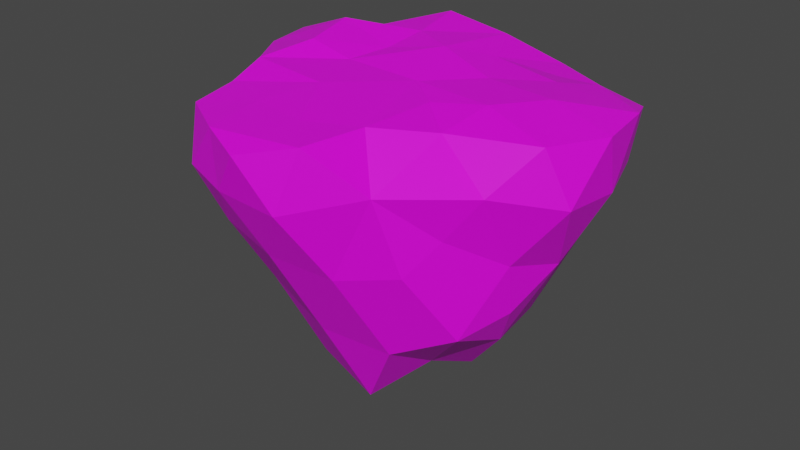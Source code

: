 # Source: Medium_Island_Type_2.blend  (saved by Blender 2.83.18; exported with 4.5.12 LTS)
import bpy
from mathutils import Matrix  # noqa: F401  (used for matrix-valued properties, if any)

bpy.ops.wm.read_factory_settings(use_empty=True)
scene = bpy.context.scene
scene.name = 'Scene'

# ---- collections
col_collection = bpy.data.collections.new('Collection'); scene.collection.children.link(col_collection)

# ---- images (referenced by path relative to the original .blend; pixels are not part of the script)
import os
ASSET_DIR = os.environ.get("B2B_ASSET_DIR", "")  # directory of the original .blend (textures are referenced by path, not embedded)
HERE = os.path.dirname(os.path.abspath(__file__))  # packed textures are extracted next to this script under _unpacked/

def load_image(name, relpath, width, height, colorspace="sRGB"):
    """Load a texture the original file referenced (path relative to the .blend, or extracted next to this script)."""
    p = next((c for c in (os.path.join(HERE, relpath), os.path.join(ASSET_DIR, relpath)) if relpath and os.path.exists(c)), "")
    if p:
        img = bpy.data.images.load(p, check_existing=True)
        img.name = name
    else:  # same state as the original file: an image datablock whose file is absent (Cycles renders it pink)
        img = bpy.data.images.new(name, width, height)
        img.source = "FILE"
        img.filepath = "//" + (relpath or name)
    img.colorspace_settings.name = colorspace
    return img
img_moregradients_png = load_image('MoreGradients.png', 'MoreGradients.png', 1024, 1024, 'sRGB')

# ---- materials (node trees are filled in below, after node groups)
mat_material_001 = bpy.data.materials.new('Material.001')
mat_material_001.use_transparent_shadow = False

# ---- material node trees
mat_material_001.use_nodes = True; mat_material_001.node_tree.nodes.clear()
_N = mat_material_001.node_tree.nodes; _L = mat_material_001.node_tree.links
n0 = _N.new('ShaderNodeBsdfPrincipled'); n0.name = 'Principled BSDF'; n0.location = (10, 300)
n0.distribution = 'GGX'
n0.subsurface_method = 'BURLEY'
n0.inputs[3].default_value = 1.45
n0.inputs[27].default_value = (0.0, 0.0, 0.0, 1.0)
n0.inputs[28].default_value = 1.0
n1 = _N.new('ShaderNodeOutputMaterial'); n1.name = 'Material Output'; n1.location = (300, 300)
n2 = _N.new('ShaderNodeTexImage'); n2.name = 'Image Texture'; n2.location = (-280, 280)
n2.image = img_moregradients_png
_L.new(n0.outputs[0], n1.inputs[0])
_L.new(n2.outputs[0], n0.inputs[0])
n1.is_active_output = True

# ---- world
world_world = bpy.data.worlds.new('World'); scene.world = world_world
world_world.use_nodes = True; world_world.node_tree.nodes.clear()
_N = world_world.node_tree.nodes; _L = world_world.node_tree.links
n0 = _N.new('ShaderNodeOutputWorld'); n0.name = 'World Output'; n0.location = (300, 300)
n1 = _N.new('ShaderNodeBackground'); n1.name = 'Background'; n1.location = (10, 300)
n1.inputs[0].default_value = (0.05088, 0.05088, 0.05088, 1.0)
_L.new(n1.outputs[0], n0.inputs[0])
n0.is_active_output = True
world_world.color = (0.05088, 0.05088, 0.05088)
world_world.use_sun_shadow = False
world_world.sun_shadow_jitter_overblur = 0.0

# ---- meshes
me_icosphere = bpy.data.meshes.new('Icosphere')
me_icosphere.from_pydata([(-0.04042, 9.858, -20.76), (0.9019, 12.45, -16.76), (-4.952, -2.917, -21.96), (-6.742, 2.259, -21.49), (3.311, -5.184, 0.07719), (-10.08, -4.193, -13.81), (-5.36, 11.46, -15.63), (1.741, -2.737, -27.9), (10.37, 8.284, -15.66), (-5.131, 9.262, -22.09), (-17.09, 1.52, -0.6415), (-10.99, -9.286, -0.2463), (-10.87, 3.327, -14.84), (-9.167, -0.4514, -17.96), (6.995, -10.05, -19.92), (8.509, 11.31, -1.004), (5.465, -3.189, 0.06977), (-2.176, -2.217, -26.23), (9.717, 7.085, -20.8), (14.51, -3.569, -15.97), (1.798, 6.853, -25.0), (10.8, 7.299, 0.09066), (2.716, -7.681, -27.28), (0.7557, -11.48, -19.13), (7.444, 1.166, -26.22), (12.31, -1.628, -20.37), (11.97, 3.51, -19.73), (-6.966, -7.421, -17.85), (-2.064, 3.082, -25.28), (-8.295, 6.58, -18.47), (4.769, 9.864, -19.06), (19.19, 3.026, -6.058), (19.26, -3.318, -5.317), (19.65, 1.316, -0.5876), (8.67, -14.02, -3.599), (2.71, -18.31, -5.317), (4.497, -17.03, 0.3782), (-11.88, -12.32, -5.029), (-12.73, -5.98, -5.746), (-15.95, 8.165, -5.46), (-12.44, 12.79, -5.124), (-16.55, 11.97, -2.217), (2.938, 16.67, -4.735), (10.3, 15.06, -3.564), (6.393, 15.38, -1.355), (9.382, -6.536, -0.5263), (-4.381, -17.74, -0.05462), (-6.978, 15.89, 0.9975), (12.63, 11.39, -0.9102), (16.78, 11.58, -1.881), (10.36, -2.02, 0.6731), (-3.601, -6.303, 0.5271), (1.635, 0.05351, 0.1019), (-10.42, 0.07908, 1.346), (-11.86, 5.951, 1.665), (-5.665, 4.86, 0.3125), (6.323, 3.744, 0.3956), (-0.6502, 6.732, 0.9953), (-6.168, 0.1523, 0.3002), (13.88, 1.85, 0.8512), (-5.801, 9.804, 0.6547), (0.6008, 14.55, 0.5163), (3.609, 8.847, 0.3622), (-15.21, -1.91, -2.989), (-10.99, -7.564, -9.999), (4.983, -10.42, 0.04589), (-11.95, -2.653, -8.78), (-11.84, -5.208, 0.652), (-5.308, -11.71, 0.08666), (-11.66, 8.911, -11.62), (0.7258, -13.17, 0.3449), (-6.809, 14.26, -10.25), (-4.05, 17.57, -3.047), (13.9, 12.12, -5.19), (0.07514, 15.38, -10.96), (-18.37, 6.854, -0.7875), (6.045, 12.71, -10.98), (12.59, 9.637, -10.03), (-17.26, 3.523, -5.586), (-8.094, 15.95, -4.526), (-12.74, 12.22, -0.6553), (-11.38, 15.94, -1.947), (-10.04, -14.24, -0.4519), (-8.498, -16.43, -4.774), (-8.669, -12.36, -10.18), (11.93, -9.577, -7.845), (-3.077, -18.45, -4.827), (0.003741, -19.67, -0.5835), (18.88, 6.869, -0.5147), (17.62, 8.162, -5.526), (14.76, -8.273, -3.879), (17.38, -4.485, -0.2004), (0.7719, 2.198, -28.48), (16.49, 0.1465, -12.21), (7.671, 4.824, -24.45), (15.78, 4.968, -11.38), (15.1, -4.949, -10.82), (5.114, -14.65, -11.51), (12.24, -7.688, -17.62), (9.883, -11.94, -10.83), (-0.6555, -15.84, -10.71), (6.557, -3.797, -23.94), (-2.48, -7.846, -24.47), (-4.279, -11.9, -15.75), (-14.32, 2.618, -9.77), (-5.456, -15.63, -9.174)], [], [(2, 28, 17), (0, 9, 1), (22, 7, 101), (17, 28, 92), (1, 6, 74), (52, 4, 16), (2, 27, 13), (57, 62, 61), (102, 17, 22), (4, 65, 16), (57, 60, 55), (65, 70, 36), (29, 3, 13), (65, 34, 45), (65, 4, 51), (52, 16, 50), (57, 61, 60), (45, 16, 65), (65, 36, 34), (3, 2, 13), (92, 7, 17), (75, 39, 78), (16, 45, 50), (4, 52, 51), (7, 22, 17), (3, 9, 28), (7, 92, 101), (20, 30, 94), (2, 17, 102), (27, 2, 102), (3, 29, 9), (3, 28, 2), (6, 1, 9), (1, 76, 30), (30, 0, 1), (1, 74, 76), (92, 24, 101), (92, 28, 20), (20, 94, 92), (9, 29, 6), (9, 0, 20), (9, 20, 28), (0, 30, 20), (25, 19, 98), (8, 95, 26), (19, 96, 98), (8, 18, 30), (18, 94, 30), (13, 66, 12), (104, 78, 39), (43, 44, 48), (11, 67, 38), (8, 77, 95), (77, 73, 89), (77, 8, 76), (5, 64, 66), (6, 71, 74), (61, 72, 47), (67, 58, 53), (15, 21, 48), (6, 29, 69), (19, 25, 93), (11, 68, 51), (61, 42, 72), (5, 13, 27), (15, 44, 62), (77, 89, 95), (85, 98, 96), (29, 12, 69), (71, 72, 74), (72, 79, 81), (85, 96, 90), (13, 12, 29), (18, 8, 26), (94, 18, 26), (91, 33, 59), (104, 39, 69), (21, 15, 62), (12, 66, 104), (96, 19, 93), (67, 51, 58), (44, 61, 62), (8, 30, 76), (34, 85, 90), (44, 15, 48), (72, 81, 47), (63, 67, 10), (75, 78, 10), (85, 99, 98), (91, 50, 45), (11, 82, 68), (43, 49, 73), (91, 59, 50), (71, 6, 69), (63, 38, 67), (61, 44, 42), (71, 79, 72), (10, 54, 75), (64, 5, 27), (10, 53, 54), (67, 11, 51), (75, 41, 39), (11, 38, 37), (90, 91, 45), (104, 69, 12), (34, 90, 45), (10, 67, 53), (13, 5, 66), (43, 48, 49), (46, 36, 70), (88, 48, 21), (61, 47, 60), (88, 49, 48), (47, 80, 60), (51, 70, 65), (46, 68, 82), (80, 54, 60), (11, 37, 82), (80, 75, 54), (46, 70, 68), (88, 21, 59), (88, 59, 33), (10, 78, 63), (46, 87, 36), (52, 50, 56), (101, 98, 14), (51, 68, 70), (57, 56, 62), (103, 23, 100), (23, 97, 100), (102, 22, 23), (14, 99, 97), (14, 98, 99), (22, 101, 14), (52, 56, 57), (23, 14, 97), (22, 14, 23), (25, 101, 24), (24, 92, 94), (98, 101, 25), (103, 100, 105), (102, 23, 103), (34, 99, 85), (40, 69, 39), (31, 95, 89), (93, 95, 31), (81, 41, 80), (38, 64, 37), (40, 39, 41), (71, 69, 40), (64, 84, 37), (35, 34, 36), (32, 31, 33), (32, 93, 31), (90, 32, 91), (63, 66, 38), (96, 93, 32), (42, 74, 72), (76, 74, 42), (90, 96, 32), (37, 84, 83), (37, 83, 82), (79, 71, 40), (97, 99, 34), (84, 105, 83), (35, 97, 34), (43, 76, 42), (66, 64, 38), (31, 89, 88), (87, 35, 36), (91, 32, 33), (33, 31, 88), (80, 41, 75), (26, 24, 94), (25, 24, 26), (77, 76, 43), (93, 25, 26), (27, 84, 64), (86, 35, 87), (100, 97, 35), (102, 103, 27), (93, 26, 95), (79, 40, 81), (27, 103, 84), (86, 100, 35), (103, 105, 84), (81, 40, 41), (89, 49, 88), (58, 51, 52), (81, 80, 47), (43, 42, 44), (73, 77, 43), (55, 53, 58), (58, 52, 57), (50, 59, 56), (83, 86, 46), (89, 73, 49), (54, 53, 55), (86, 87, 46), (83, 46, 82), (60, 54, 55), (55, 58, 57), (56, 21, 62), (59, 21, 56), (104, 63, 78), (105, 86, 83), (104, 66, 63), (105, 100, 86)])
_uv = me_icosphere.uv_layers.new(name='UVMap')
_uv.uv.foreach_set('vector', [0.2754, 0.8573, 0.289, 0.804, 0.277, 0.7888, 0.3043, 0.8765, 0.303, 0.8552, 0.3102, 0.9407, 0.2646, 0.7719, 0.2758, 0.762, 0.2734, 0.8255, 0.277, 0.7888, 0.289, 0.804, 0.287, 0.7527, 0.2924, 0.8182, 0.2901, 0.8212, 0.299, 0.8338, 0.7067, 0.9411, 0.6968, 0.9404, 0.7006, 0.9401, 0.2908, 0.787, 0.2806, 0.8015, 0.2964, 0.8012, 0.7193, 0.9703, 0.7233, 0.9496, 0.734, 0.9547, 0.2642, 0.817, 0.277, 0.7888, 0.2646, 0.7719, 0.6968, 0.9404, 0.6869, 0.9394, 0.7006, 0.9401, 0.7193, 0.9703, 0.7251, 0.9592, 0.7157, 0.948, 0.6869, 0.9394, 0.6817, 0.9491, 0.6744, 0.9501, 0.2828, 0.8166, 0.273, 0.7681, 0.2669, 0.8248, 0.6869, 0.9394, 0.6801, 0.8202, 0.6942, 0.9206, 0.6869, 0.9394, 0.6968, 0.9404, 0.6947, 0.955, 0.7067, 0.9411, 0.7006, 0.9401, 0.7028, 0.9598, 0.7193, 0.9703, 0.734, 0.9547, 0.7251, 0.9592, 0.6942, 0.9206, 0.7006, 0.9401, 0.6869, 0.9394, 0.6869, 0.9394, 0.6744, 0.9501, 0.6801, 0.8202, 0.273, 0.7681, 0.2613, 0.7606, 0.2669, 0.8248, 0.287, 0.7527, 0.2758, 0.762, 0.277, 0.7888, 0.7195, 0.912, 0.722, 0.7593, 0.7132, 0.7552, 0.7006, 0.9401, 0.6942, 0.9206, 0.7028, 0.9598, 0.6968, 0.9404, 0.7067, 0.9411, 0.6947, 0.955, 0.2758, 0.762, 0.2646, 0.7719, 0.277, 0.7888, 0.2871, 0.8648, 0.303, 0.8552, 0.289, 0.804, 0.2758, 0.762, 0.287, 0.7527, 0.2734, 0.8255, 0.2975, 0.8085, 0.3044, 0.9038, 0.2929, 0.8174, 0.2754, 0.8573, 0.277, 0.7888, 0.2642, 0.817, 0.2806, 0.8015, 0.2908, 0.787, 0.2796, 0.7782, 0.273, 0.7681, 0.2828, 0.8166, 0.2889, 0.7585, 0.2871, 0.8648, 0.289, 0.804, 0.2754, 0.8573, 0.2939, 0.8622, 0.2961, 0.8441, 0.2889, 0.7585, 0.2924, 0.8182, 0.293, 0.8337, 0.2865, 0.812, 0.3044, 0.9038, 0.3043, 0.8765, 0.3102, 0.9407, 0.2924, 0.8182, 0.299, 0.8338, 0.293, 0.8337, 0.287, 0.7527, 0.2846, 0.789, 0.2734, 0.8255, 0.287, 0.7527, 0.289, 0.804, 0.2975, 0.8085, 0.2975, 0.8085, 0.2929, 0.8174, 0.287, 0.7527, 0.2889, 0.7585, 0.2828, 0.8166, 0.2939, 0.8622, 0.303, 0.8552, 0.3043, 0.8765, 0.2975, 0.8085, 0.303, 0.8552, 0.2975, 0.8085, 0.289, 0.804, 0.3043, 0.8765, 0.3044, 0.9038, 0.2975, 0.8085, 0.2773, 0.7666, 0.2729, 0.8372, 0.2636, 0.8108, 0.2971, 0.8451, 0.2895, 0.8566, 0.2862, 0.8342, 0.2702, 0.8443, 0.2671, 0.8581, 0.2608, 0.8399, 0.2867, 0.8617, 0.2839, 0.7793, 0.2903, 0.8071, 0.2981, 0.8759, 0.2929, 0.8174, 0.3044, 0.9038, 0.2829, 0.7959, 0.2779, 0.8206, 0.2914, 0.8043, 0.3572, 0.7816, 0.3597, 0.8268, 0.3674, 0.8299, 0.735, 0.8211, 0.7356, 0.8935, 0.7281, 0.908, 0.6891, 0.9297, 0.6968, 0.9591, 0.6953, 0.7499, 0.2829, 0.8212, 0.286, 0.8363, 0.2754, 0.8327, 0.3688, 0.7752, 0.3729, 0.8926, 0.3664, 0.8845, 0.286, 0.8363, 0.2829, 0.8212, 0.293, 0.8337, 0.2744, 0.807, 0.2667, 0.8173, 0.2779, 0.8206, 0.2907, 0.8079, 0.297, 0.8223, 0.2996, 0.8204, 0.734, 0.9547, 0.7397, 0.8381, 0.7366, 0.9704, 0.6968, 0.9591, 0.7069, 0.9476, 0.7067, 0.9818, 0.7279, 0.905, 0.7203, 0.9407, 0.7281, 0.908, 0.3048, 0.9046, 0.2937, 0.8969, 0.299, 0.9153, 0.2702, 0.8443, 0.2746, 0.8324, 0.2786, 0.8544, 0.6891, 0.9297, 0.6845, 0.9406, 0.6947, 0.955, 0.734, 0.9547, 0.738, 0.783, 0.7397, 0.8381, 0.2744, 0.807, 0.2829, 0.7959, 0.2671, 0.7962, 0.7279, 0.905, 0.7356, 0.8935, 0.7233, 0.9496, 0.3786, 0.8156, 0.3752, 0.9357, 0.3678, 0.7798, 0.2566, 0.8661, 0.2608, 0.8399, 0.2671, 0.8581, 0.3009, 0.8153, 0.2935, 0.825, 0.3061, 0.8337, 0.3764, 0.77, 0.3819, 0.9446, 0.3783, 0.7528, 0.7352, 0.8418, 0.7326, 0.8371, 0.7326, 0.8453, 0.3589, 0.8401, 0.3769, 0.8042, 0.3686, 0.84, 0.2669, 0.8248, 0.2754, 0.8748, 0.2828, 0.8166, 0.2839, 0.7793, 0.2867, 0.8617, 0.2758, 0.7965, 0.2929, 0.8174, 0.2981, 0.8759, 0.29, 0.8931, 0.6981, 0.9313, 0.7091, 0.9186, 0.7101, 0.9656, 0.3684, 0.8569, 0.3945, 0.8762, 0.3919, 0.8075, 0.7203, 0.9407, 0.7279, 0.905, 0.7233, 0.9496, 0.293, 0.8384, 0.2794, 0.8547, 0.2914, 0.852, 0.2671, 0.8581, 0.2702, 0.8443, 0.2786, 0.8544, 0.6968, 0.9591, 0.6947, 0.955, 0.7069, 0.9476, 0.7356, 0.8935, 0.734, 0.9547, 0.7233, 0.9496, 0.2829, 0.8212, 0.2865, 0.812, 0.293, 0.8337, 0.3298, 0.9313, 0.3372, 0.8284, 0.3393, 0.9245, 0.7356, 0.8935, 0.7279, 0.905, 0.7281, 0.908, 0.7397, 0.8381, 0.7366, 0.8741, 0.7366, 0.9704, 0.703, 0.8401, 0.6968, 0.9591, 0.7094, 0.9168, 0.7195, 0.912, 0.7132, 0.7552, 0.7094, 0.9168, 0.2566, 0.8661, 0.2512, 0.8581, 0.2608, 0.8399, 0.6981, 0.9313, 0.7028, 0.9598, 0.6942, 0.9206, 0.6891, 0.9297, 0.6797, 0.923, 0.6845, 0.9406, 0.735, 0.8211, 0.7284, 0.8762, 0.7294, 0.768, 0.6981, 0.9313, 0.7101, 0.9656, 0.7028, 0.9598, 0.3082, 0.8331, 0.3018, 0.8186, 0.296, 0.8294, 0.703, 0.8401, 0.6953, 0.7499, 0.6968, 0.9591, 0.734, 0.9547, 0.7356, 0.8935, 0.738, 0.783, 0.3764, 0.77, 0.3792, 0.9088, 0.3819, 0.9446, 0.7094, 0.9168, 0.7178, 0.9922, 0.7195, 0.912, 0.2667, 0.8173, 0.2744, 0.807, 0.2671, 0.7962, 0.7094, 0.9168, 0.7067, 0.9818, 0.7178, 0.9922, 0.6968, 0.9591, 0.6891, 0.9297, 0.6947, 0.955, 0.7195, 0.912, 0.7292, 0.8653, 0.722, 0.7593, 0.6891, 0.9297, 0.6953, 0.7499, 0.6833, 0.7734, 0.691, 0.8111, 0.6981, 0.9313, 0.6942, 0.9206, 0.2919, 0.8387, 0.3061, 0.8337, 0.2935, 0.825, 0.6801, 0.8202, 0.691, 0.8111, 0.6942, 0.9206, 0.7094, 0.9168, 0.6968, 0.9591, 0.7067, 0.9818, 0.2829, 0.7959, 0.2744, 0.807, 0.2779, 0.8206, 0.735, 0.8211, 0.7281, 0.908, 0.7284, 0.8762, 0.6731, 0.936, 0.6744, 0.9501, 0.6817, 0.9491, 0.7195, 0.9209, 0.7281, 0.908, 0.7203, 0.9407, 0.734, 0.9547, 0.7366, 0.9704, 0.7251, 0.9592, 0.7195, 0.9209, 0.7284, 0.8762, 0.7281, 0.908, 0.7366, 0.9704, 0.7296, 0.9164, 0.7251, 0.9592, 0.6947, 0.955, 0.6817, 0.9491, 0.6869, 0.9394, 0.6731, 0.936, 0.6845, 0.9406, 0.6797, 0.923, 0.7296, 0.9164, 0.7178, 0.9922, 0.7251, 0.9592, 0.6891, 0.9297, 0.6833, 0.7734, 0.6797, 0.923, 0.7296, 0.9164, 0.7195, 0.912, 0.7178, 0.9922, 0.6731, 0.936, 0.6817, 0.9491, 0.6845, 0.9406, 0.7195, 0.9209, 0.7203, 0.9407, 0.7101, 0.9656, 0.7195, 0.9209, 0.7101, 0.9656, 0.7091, 0.9186, 0.7094, 0.9168, 0.7132, 0.7552, 0.703, 0.8401, 0.6731, 0.936, 0.6695, 0.9187, 0.6744, 0.9501, 0.7067, 0.9411, 0.7028, 0.9598, 0.7136, 0.9507, 0.2734, 0.8255, 0.2646, 0.927, 0.2592, 0.8901, 0.6947, 0.955, 0.6845, 0.9406, 0.6817, 0.9491, 0.7193, 0.9703, 0.7136, 0.9507, 0.7233, 0.9496, 0.2859, 0.7966, 0.2868, 0.7875, 0.277, 0.8102, 0.2727, 0.8002, 0.2655, 0.8207, 0.2628, 0.8228, 0.2796, 0.7782, 0.28, 0.7682, 0.2714, 0.797, 0.2759, 0.798, 0.2716, 0.8225, 0.2655, 0.8207, 0.2759, 0.798, 0.2813, 0.8042, 0.2716, 0.8225, 0.2646, 0.7719, 0.2734, 0.8255, 0.2592, 0.8901, 0.7067, 0.9411, 0.7136, 0.9507, 0.7193, 0.9703, 0.2727, 0.8002, 0.2759, 0.798, 0.2655, 0.8207, 0.28, 0.7682, 0.2746, 0.7943, 0.2714, 0.797, 0.2783, 0.8828, 0.2734, 0.8255, 0.2846, 0.789, 0.2846, 0.789, 0.287, 0.7527, 0.2929, 0.8174, 0.2646, 0.927, 0.2734, 0.8255, 0.2783, 0.8828, 0.2849, 0.7803, 0.2759, 0.7938, 0.2764, 0.798, 0.2796, 0.7782, 0.2714, 0.797, 0.2704, 0.809, 0.3479, 0.8474, 0.3514, 0.8083, 0.3606, 0.8441, 0.3865, 0.8724, 0.3658, 0.7845, 0.3685, 0.8532, 0.3633, 0.9215, 0.3678, 0.7798, 0.3752, 0.9357, 0.3567, 0.7579, 0.3678, 0.7798, 0.3633, 0.9215, 0.7366, 0.8741, 0.7292, 0.8653, 0.7296, 0.9164, 0.3829, 0.7806, 0.37, 0.8464, 0.3582, 0.8216, 0.7307, 0.7702, 0.722, 0.7593, 0.7292, 0.8653, 0.3866, 0.8627, 0.3658, 0.7845, 0.3865, 0.8724, 0.37, 0.8464, 0.3514, 0.8362, 0.3582, 0.8216, 0.672, 0.7639, 0.6801, 0.8202, 0.6744, 0.9501, 0.7003, 0.764, 0.7123, 0.7397, 0.7091, 0.9186, 0.3486, 0.9413, 0.3567, 0.7579, 0.3633, 0.9215, 0.691, 0.8111, 0.7003, 0.764, 0.6981, 0.9313, 0.3508, 0.8898, 0.3486, 0.8056, 0.3441, 0.8229, 0.3449, 0.7947, 0.3567, 0.7579, 0.3486, 0.9413, 0.3804, 0.9037, 0.3783, 0.7528, 0.3819, 0.9446, 0.3739, 0.7522, 0.3783, 0.7528, 0.3804, 0.9037, 0.3702, 0.95, 0.3785, 0.7799, 0.3895, 0.8676, 0.3582, 0.8216, 0.3514, 0.8362, 0.3423, 0.8362, 0.6833, 0.7734, 0.6756, 0.7817, 0.6797, 0.923, 0.3802, 0.8525, 0.3764, 0.77, 0.375, 0.838, 0.3425, 0.7603, 0.353, 0.799, 0.3516, 0.9037, 0.3514, 0.8362, 0.3408, 0.8118, 0.3423, 0.8362, 0.335, 0.8051, 0.3425, 0.7603, 0.3516, 0.9037, 0.3777, 0.932, 0.3739, 0.7522, 0.3804, 0.9037, 0.3901, 0.8599, 0.37, 0.8464, 0.3808, 0.8624, 0.7123, 0.7397, 0.722, 0.757, 0.7195, 0.9209, 0.6695, 0.9187, 0.672, 0.7639, 0.6744, 0.9501, 0.6981, 0.9313, 0.7003, 0.764, 0.7091, 0.9186, 0.7091, 0.9186, 0.7123, 0.7397, 0.7195, 0.9209, 0.7296, 0.9164, 0.7292, 0.8653, 0.7195, 0.912, 0.29, 0.8931, 0.2846, 0.789, 0.2929, 0.8174, 0.2783, 0.8828, 0.2846, 0.789, 0.29, 0.8931, 0.3688, 0.7752, 0.3739, 0.7522, 0.3777, 0.932, 0.2786, 0.8544, 0.2746, 0.8324, 0.2862, 0.8342, 0.2671, 0.7962, 0.2559, 0.8168, 0.2667, 0.8173, 0.6718, 0.78, 0.672, 0.7639, 0.6695, 0.9187, 0.3379, 0.8056, 0.3425, 0.7603, 0.335, 0.8051, 0.2796, 0.7782, 0.2704, 0.809, 0.2806, 0.8015, 0.2786, 0.8544, 0.2862, 0.8342, 0.2895, 0.8566, 0.7326, 0.8371, 0.7274, 0.8352, 0.7326, 0.8453, 0.2671, 0.7962, 0.2569, 0.8018, 0.2559, 0.8168, 0.3344, 0.8332, 0.3379, 0.8056, 0.335, 0.8051, 0.2849, 0.7803, 0.2764, 0.798, 0.2838, 0.7953, 0.7366, 0.8741, 0.7307, 0.7702, 0.7292, 0.8653, 0.722, 0.757, 0.7284, 0.8762, 0.7195, 0.9209, 0.7069, 0.9476, 0.6947, 0.955, 0.7067, 0.9411, 0.7366, 0.8741, 0.7296, 0.9164, 0.7366, 0.9704, 0.735, 0.8211, 0.738, 0.783, 0.7356, 0.8935, 0.3729, 0.8926, 0.3688, 0.7752, 0.3777, 0.932, 0.7157, 0.948, 0.7067, 0.9818, 0.7069, 0.9476, 0.7069, 0.9476, 0.7067, 0.9411, 0.7193, 0.9703, 0.7028, 0.9598, 0.7101, 0.9656, 0.7136, 0.9507, 0.6756, 0.7817, 0.6718, 0.78, 0.6731, 0.936, 0.722, 0.757, 0.7294, 0.768, 0.7284, 0.8762, 0.7178, 0.9922, 0.7067, 0.9818, 0.7157, 0.948, 0.6718, 0.78, 0.6695, 0.9187, 0.6731, 0.936, 0.6756, 0.7817, 0.6731, 0.936, 0.6797, 0.923, 0.7251, 0.9592, 0.7178, 0.9922, 0.7157, 0.948, 0.7157, 0.948, 0.7069, 0.9476, 0.7193, 0.9703, 0.7136, 0.9507, 0.7203, 0.9407, 0.7233, 0.9496, 0.7101, 0.9656, 0.7203, 0.9407, 0.7136, 0.9507, 0.3572, 0.7816, 0.3508, 0.8898, 0.3597, 0.8268, 0.3792, 0.8205, 0.3729, 0.8419, 0.3807, 0.8449, 0.3572, 0.7816, 0.3486, 0.8056, 0.3508, 0.8898, 0.3408, 0.8118, 0.3379, 0.8056, 0.3344, 0.8332])
me_icosphere.materials.append(mat_material_001)
me_icosphere.use_remesh_fix_poles = True
me_icosphere.use_remesh_preserve_attributes = False
me_icosphere.use_mirror_vertex_groups = False
me_icosphere.update()

# ---- objects
ob_icosphere = bpy.data.objects.new('Icosphere', me_icosphere)

# ---- transforms, parenting, visibility, modifiers, constraints
ob_icosphere.location = (0.0, 0.0, 0.0)
ob_icosphere.lineart.crease_threshold = 0.0

# ---- collection membership
col_collection.objects.link(ob_icosphere)

# ---- scene / render settings (as saved in the file)
scene.frame_start = 1; scene.frame_end = 250; scene.frame_set(111)
scene.render.engine = 'BLENDER_EEVEE_NEXT'
scene.cycles.use_denoising = False
scene.cycles.samples = 128
scene.cycles.sampling_pattern = 'TABULATED_SOBOL'
scene.cycles.use_adaptive_sampling = False
scene.cycles.use_light_tree = False
scene.view_settings.view_transform = 'Filmic'
bpy.context.view_layer.update()

# ---- added for rendering (the .blend has no active camera and no usable light): camera, sun
cam_auto = bpy.data.cameras.new('AutoCamera')
cam_auto.lens = 50.0
cam_auto.sensor_width = 36.0
cam_auto.clip_end = 1000.0
ob_auto_camera = bpy.data.objects.new('AutoCamera', cam_auto)
scene.collection.objects.link(ob_auto_camera)
ob_auto_camera.location = (57.2379, -68.9659, 31.8701)
ob_auto_camera.rotation_euler = (1.09748, -7.21219e-08, 0.694738)
scene.camera = ob_auto_camera
light_auto_sun = bpy.data.lights.new('AutoSun', 'SUN')
light_auto_sun.energy = 3.0
light_auto_sun.angle = 0.0523599
ob_auto_sun = bpy.data.objects.new('AutoSun', light_auto_sun)
scene.collection.objects.link(ob_auto_sun)
ob_auto_sun.rotation_euler = (0.872665, 0.174533, 0.523599)
bpy.context.view_layer.update()
